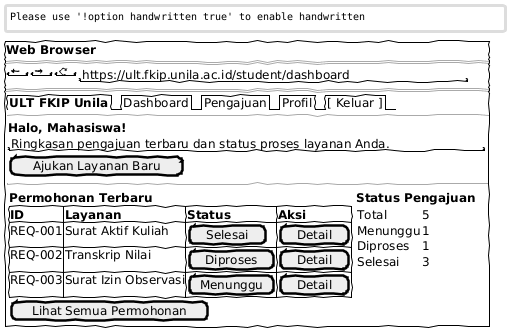

The diagram above was rendered by PlantUML. Its source (embedded in the PNG):
@startsalt
skinparam handwritten true
skinparam monochrome true
{+
  <b>Web Browser</b>
  ==
  { "<&arrow-left>" | "<&arrow-right>" | "<&reload>" | " https://ult.fkip.unila.ac.id/student/dashboard " }
  ==
  {
    {/ <b>ULT FKIP Unila</b> | Dashboard | Pengajuan | Profil | [ Keluar ] }
    --
    {
      <b>Halo, Mahasiswa!</b>
      "Ringkasan pengajuan terbaru dan status proses layanan Anda."
      [ Ajukan Layanan Baru ]
    }
    --
    {
      {
        <b>Permohonan Terbaru</b>
        {#
          <b>ID</b> | <b>Layanan</b> | <b>Status</b> | <b>Aksi</b>
          REQ-001 | Surat Aktif Kuliah | [ Selesai ] | [ Detail ]
          REQ-002 | Transkrip Nilai | [ Diproses ] | [ Detail ]
          REQ-003 | Surat Izin Observasi | [ Menunggu ] | [ Detail ]
        }
        [ Lihat Semua Permohonan ]
      } | {
        <b>Status Pengajuan</b>
        {
          Total | 5
          Menunggu | 1
          Diproses | 1
          Selesai | 3
        }
      }
    }
  }
}
@endsalt